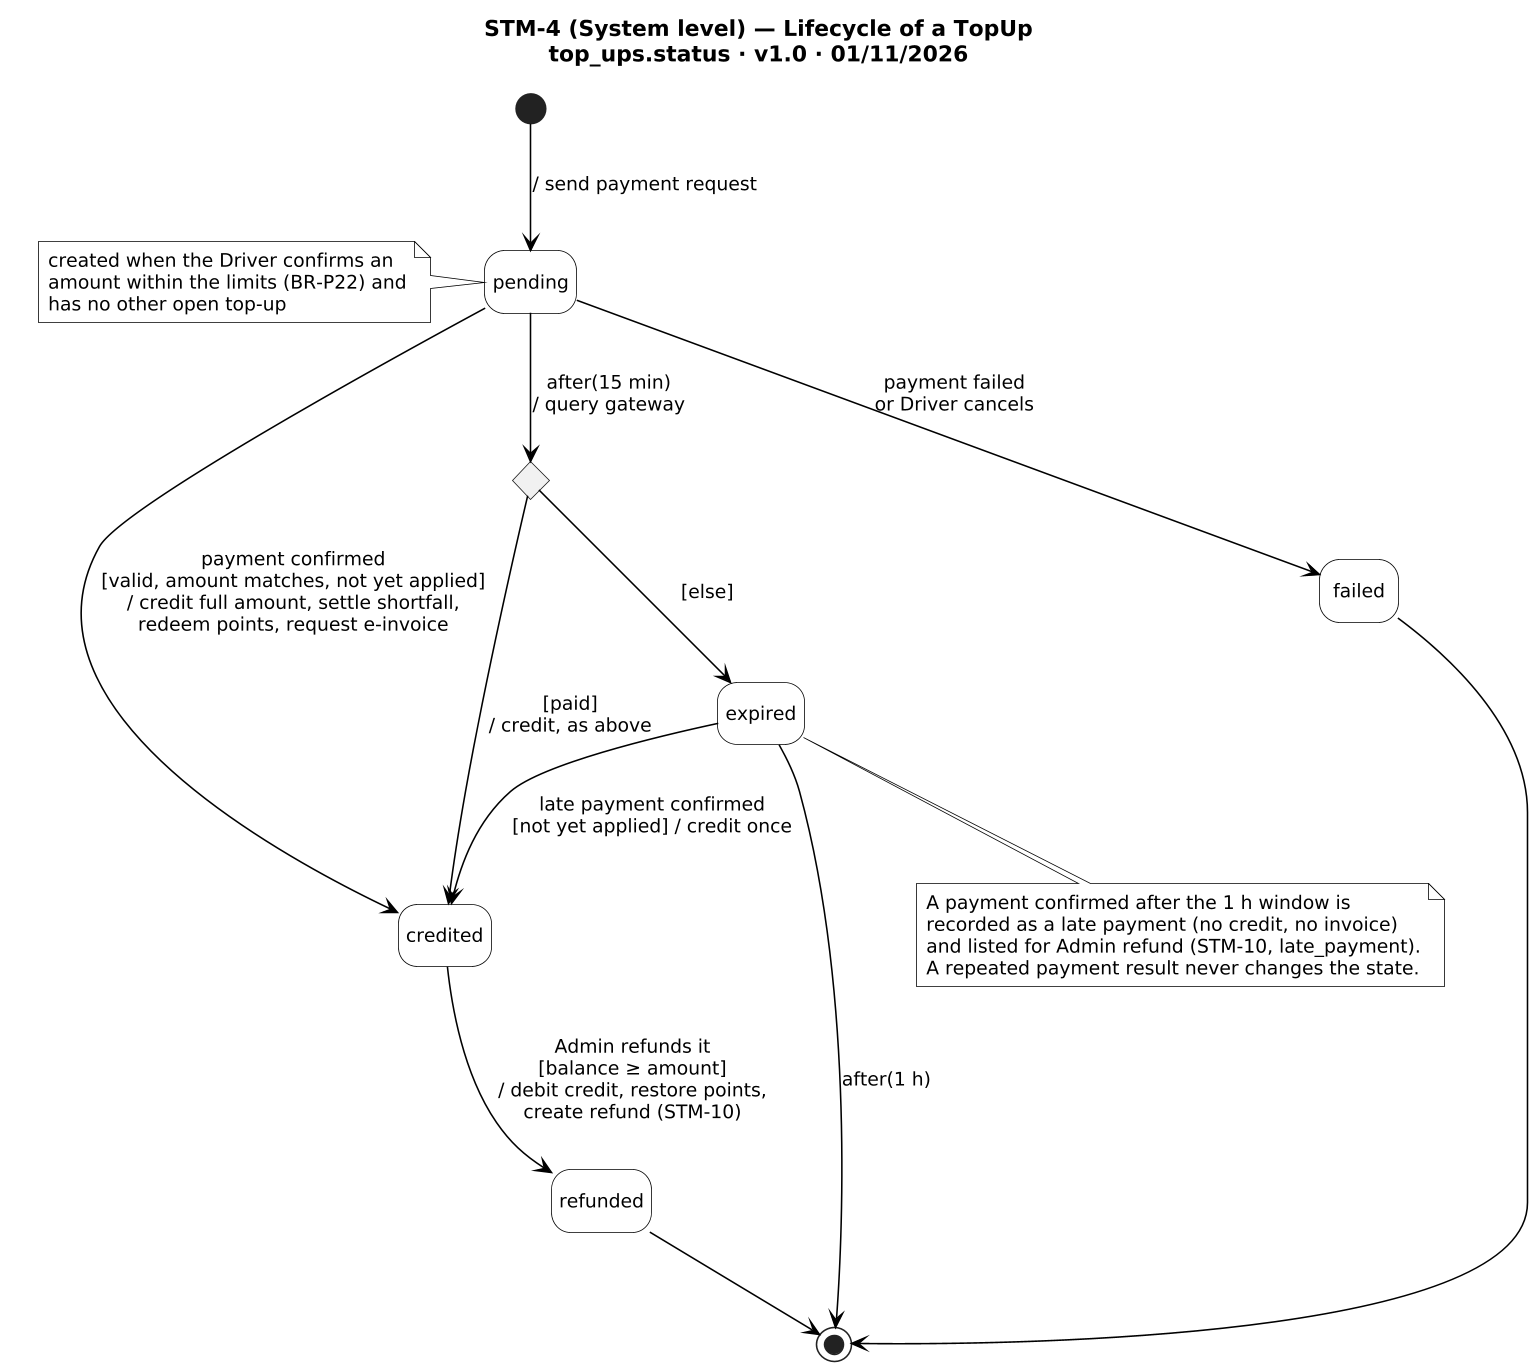

The diagram above was rendered by PlantUML. Its source (embedded in the PNG):
@startuml STM-4
!include _style.iuml
title STM-4 (System level) — Lifecycle of a TopUp\ntop_ups.status · v1.0 · 01/11/2026

state c1 <<choice>>
[*] --> pending : / send payment request
note left of pending
  created when the Driver confirms an
  amount within the limits (BR-P22) and
  has no other open top-up
end note
pending --> credited : payment confirmed\n[valid, amount matches, not yet applied]\n/ credit full amount, settle shortfall,\nredeem points, request e-invoice
pending --> failed : payment failed\nor Driver cancels
pending --> c1 : after(15 min)\n/ query gateway
c1 --> credited : [paid]\n/ credit, as above
c1 --> expired : [else]
expired --> credited : late payment confirmed\n[not yet applied] / credit once
expired --> [*] : after(1 h)
credited --> refunded : Admin refunds it\n[balance ≥ amount]\n/ debit credit, restore points,\ncreate refund (STM-10)
failed --> [*]
refunded --> [*]
note bottom of expired
  A payment confirmed after the 1 h window is
  recorded as a late payment (no credit, no invoice)
  and listed for Admin refund (STM-10, late_payment).
  A repeated payment result never changes the state.
end note
@enduml